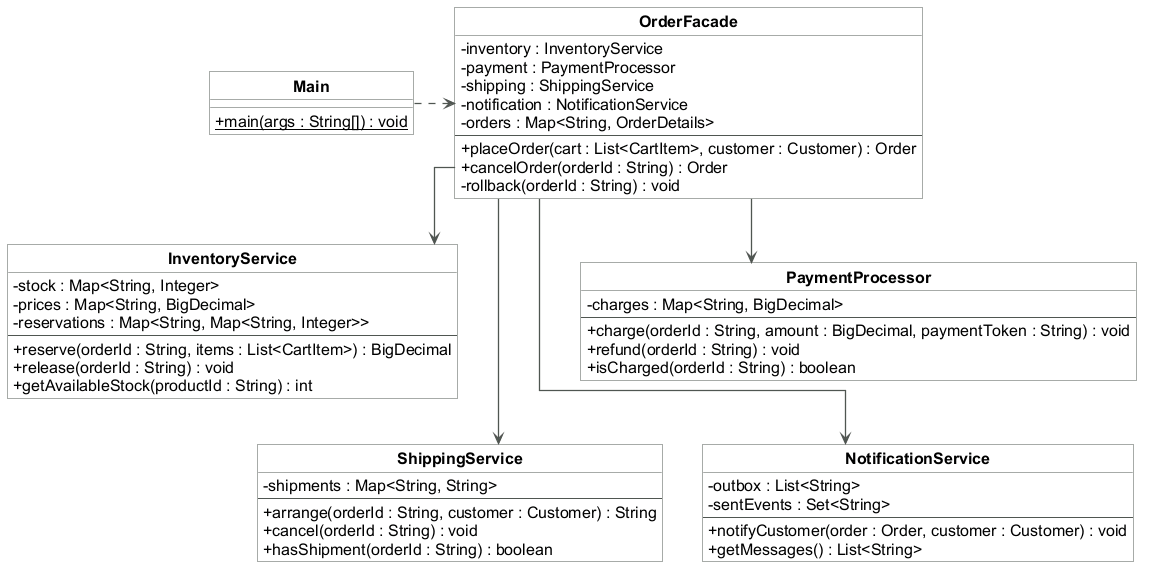

The diagram above was rendered by PlantUML. Its source (embedded in the PNG):
@startuml
top to bottom direction
skinparam classAttributeIconSize 0
skinparam shadowing false
skinparam linetype ortho
skinparam defaultFontName Arial
skinparam classFontSize 18
skinparam classAttributeFontSize 16
skinparam classFontStyle bold
skinparam classBackgroundColor White
skinparam classBorderColor #4F5651
skinparam ArrowColor #4F5651
skinparam ArrowThickness 1.3
skinparam roundcorner 0
skinparam nodesep 40
skinparam ranksep 45
hide circle

class Main {
  +{static} main(args : String[]) : void
}

class OrderFacade {
  -inventory : InventoryService
  -payment : PaymentProcessor
  -shipping : ShippingService
  -notification : NotificationService
  -orders : Map<String, OrderDetails>
  --
  +placeOrder(cart : List<CartItem>, customer : Customer) : Order
  +cancelOrder(orderId : String) : Order
  -rollback(orderId : String) : void
}

class InventoryService {
  -stock : Map<String, Integer>
  -prices : Map<String, BigDecimal>
  -reservations : Map<String, Map<String, Integer>>
  --
  +reserve(orderId : String, items : List<CartItem>) : BigDecimal
  +release(orderId : String) : void
  +getAvailableStock(productId : String) : int
}

class PaymentProcessor {
  -charges : Map<String, BigDecimal>
  --
  +charge(orderId : String, amount : BigDecimal, paymentToken : String) : void
  +refund(orderId : String) : void
  +isCharged(orderId : String) : boolean
}

class ShippingService {
  -shipments : Map<String, String>
  --
  +arrange(orderId : String, customer : Customer) : String
  +cancel(orderId : String) : void
  +hasShipment(orderId : String) : boolean
}

class NotificationService {
  -outbox : List<String>
  -sentEvents : Set<String>
  --
  +notifyCustomer(order : Order, customer : Customer) : void
  +getMessages() : List<String>
}

Main .right.> OrderFacade
OrderFacade --> InventoryService
OrderFacade --> PaymentProcessor
OrderFacade --> ShippingService
OrderFacade --> NotificationService

InventoryService -[hidden]right-> PaymentProcessor
InventoryService -[hidden]down-> ShippingService
PaymentProcessor -[hidden]down-> NotificationService
ShippingService -[hidden]right-> NotificationService

@enduml